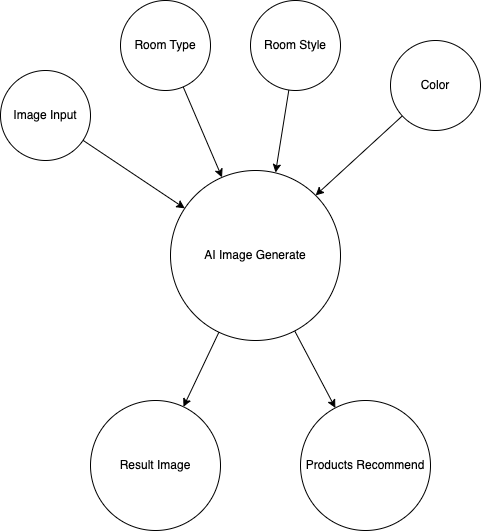

The diagram above was exported from draw.io. Its source (the exported page's mxGraphModel, read from the mxfile embedded in the PNG):
<mxGraphModel dx="757" dy="566" grid="1" gridSize="10" guides="1" tooltips="1" connect="1" arrows="1" fold="1" page="1" pageScale="1" pageWidth="850" pageHeight="1100" math="0" shadow="0">
  <root>
    <mxCell id="0" />
    <mxCell id="1" parent="0" />
    <mxCell id="14" style="edgeStyle=none;html=1;" edge="1" parent="1" source="2" target="13">
      <mxGeometry relative="1" as="geometry" />
    </mxCell>
    <mxCell id="15" style="edgeStyle=none;html=1;" edge="1" parent="1" source="2" target="12">
      <mxGeometry relative="1" as="geometry" />
    </mxCell>
    <mxCell id="2" value="AI Image Generate" style="ellipse;whiteSpace=wrap;html=1;aspect=fixed;" vertex="1" parent="1">
      <mxGeometry x="310" y="300" width="170" height="170" as="geometry" />
    </mxCell>
    <mxCell id="9" style="edgeStyle=none;html=1;" edge="1" parent="1" source="3" target="2">
      <mxGeometry relative="1" as="geometry" />
    </mxCell>
    <mxCell id="3" value="Room Type" style="ellipse;whiteSpace=wrap;html=1;aspect=fixed;" vertex="1" parent="1">
      <mxGeometry x="260" y="130" width="90" height="90" as="geometry" />
    </mxCell>
    <mxCell id="10" style="edgeStyle=none;html=1;entryX=0.618;entryY=0.012;entryDx=0;entryDy=0;entryPerimeter=0;" edge="1" parent="1" source="4" target="2">
      <mxGeometry relative="1" as="geometry" />
    </mxCell>
    <mxCell id="4" value="Room Style" style="ellipse;whiteSpace=wrap;html=1;aspect=fixed;" vertex="1" parent="1">
      <mxGeometry x="390" y="130" width="90" height="90" as="geometry" />
    </mxCell>
    <mxCell id="11" style="edgeStyle=none;html=1;entryX=1;entryY=0;entryDx=0;entryDy=0;" edge="1" parent="1" source="6" target="2">
      <mxGeometry relative="1" as="geometry" />
    </mxCell>
    <mxCell id="6" value="Color" style="ellipse;whiteSpace=wrap;html=1;aspect=fixed;" vertex="1" parent="1">
      <mxGeometry x="530" y="170" width="90" height="90" as="geometry" />
    </mxCell>
    <mxCell id="8" style="edgeStyle=none;html=1;" edge="1" parent="1" source="7" target="2">
      <mxGeometry relative="1" as="geometry" />
    </mxCell>
    <mxCell id="7" value="Image Input" style="ellipse;whiteSpace=wrap;html=1;aspect=fixed;" vertex="1" parent="1">
      <mxGeometry x="140" y="200" width="90" height="90" as="geometry" />
    </mxCell>
    <mxCell id="12" value="Result Image" style="ellipse;whiteSpace=wrap;html=1;aspect=fixed;" vertex="1" parent="1">
      <mxGeometry x="230" y="530" width="130" height="130" as="geometry" />
    </mxCell>
    <mxCell id="13" value="Products Recommend" style="ellipse;whiteSpace=wrap;html=1;aspect=fixed;" vertex="1" parent="1">
      <mxGeometry x="440" y="530" width="130" height="130" as="geometry" />
    </mxCell>
  </root>
</mxGraphModel>